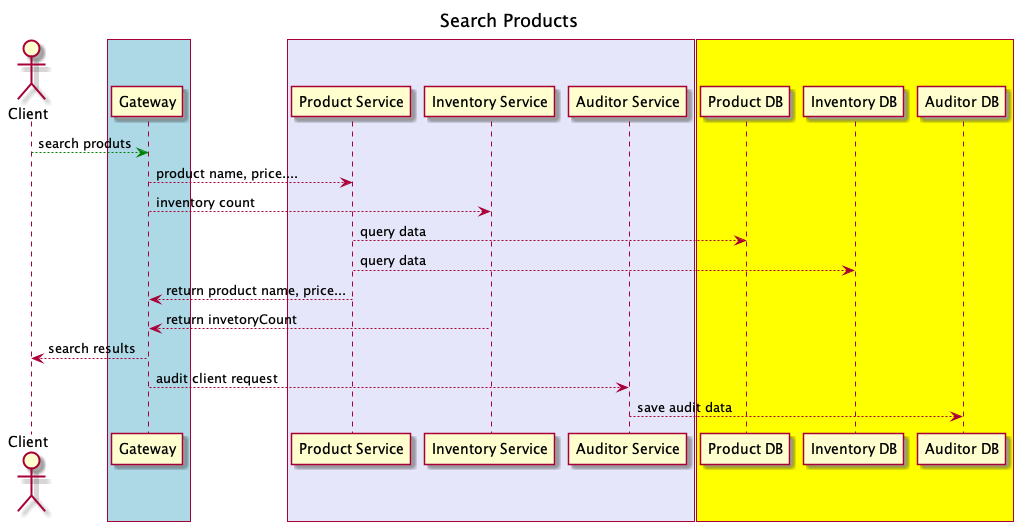

The diagram above was rendered by PlantUML. Its source (embedded in the PNG):
@startuml search-products
title Search Products

actor "Client" as client
box #LightBlue
    participant "Gateway" as gateway
end box
box #Lavender
    participant "Product Service" as product
    participant "Inventory Service" as inventory
    participant "Auditor Service" as auditor    
end box
box #Yellow
    participant "Product DB" as productDb
    participant "Inventory DB" as inventoryDb
    participant "Auditor DB" as auditorDb
end box

client --[#Green]> gateway: search produts
gateway --> product: product name, price....
gateway --> inventory: inventory count

product --> productDb: query data
product --> inventoryDb: query data

product --> gateway: return product name, price... 
inventory --> gateway: return invetoryCount

gateway --> client: search results
gateway --> auditor: audit client request
auditor --> auditorDb: save audit data

@enduml